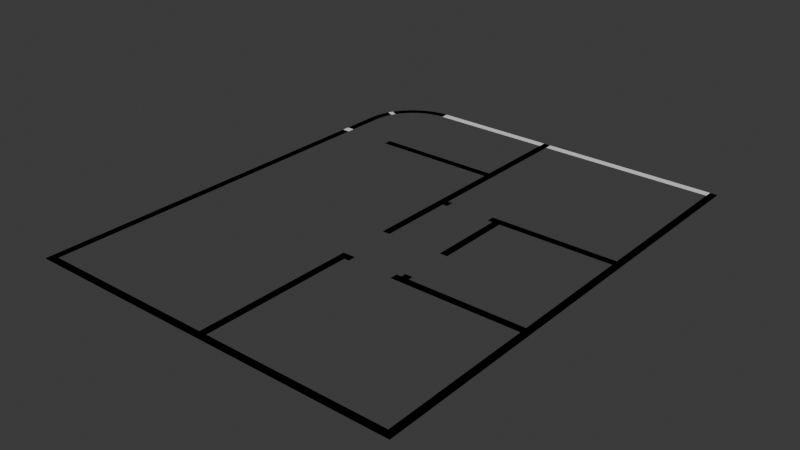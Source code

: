 # Source: Apartamento.blend  (saved by Blender 4.3.34; exported with 4.5.12 LTS)
import bpy
from mathutils import Matrix  # noqa: F401  (used for matrix-valued properties, if any)

bpy.ops.wm.read_factory_settings(use_empty=True)
scene = bpy.context.scene
scene.name = 'Scene'

# ---- collections
col_collection = bpy.data.collections.new('Collection'); scene.collection.children.link(col_collection)

# ---- world
world_world = bpy.data.worlds.new('World'); scene.world = world_world
world_world.use_nodes = True; world_world.node_tree.nodes.clear()
_N = world_world.node_tree.nodes; _L = world_world.node_tree.links
n0 = _N.new('ShaderNodeOutputWorld'); n0.name = 'World Output'; n0.location = (300, 300)
n1 = _N.new('ShaderNodeBackground'); n1.name = 'Background'; n1.location = (10, 300)
n1.inputs[0].default_value = (0.05088, 0.05088, 0.05088, 1.0)
_L.new(n1.outputs[0], n0.inputs[0])
n0.is_active_output = True
world_world.color = (0.05088, 0.05088, 0.05088)
world_world.sun_shadow_jitter_overblur = 0.0

# ---- meshes
me_plane = bpy.data.meshes.new('Plane')
me_plane.from_pydata([(-0.075, -0.075, 0.0), (0.075, -0.075, 0.0), (-0.075, 0.075, 0.0), (0.075, 0.075, 0.0), (3.575, -0.075, 0.0), (3.575, 0.075, 0.0), (3.725, -0.075, 0.0), (3.725, 0.075, 0.0), (3.575, 3.075, 0.0), (3.725, 3.075, 0.0), (3.575, 3.225, 0.0), (3.725, 3.225, 0.0), (-0.075, 3.075, 0.0), (0.075, 3.075, 0.0), (-0.075, 3.225, 0.0), (0.075, 3.225, 0.0), (0.175, 3.075, 0.0), (0.175, 3.225, 0.0), (1.175, 3.225, 0.0), (1.175, 3.075, 0.0), (1.075, 3.225, 0.0), (1.325, 3.225, 0.0), (1.325, 3.075, 0.0), (-0.075, 4.225, 0.0), (0.075, 4.225, 0.0), (1.175, 3.325, 0.0), (1.325, 3.325, 0.0), (3.575, 5.725, 0.0), (3.725, 5.725, 0.0), (3.575, 5.875, 0.0), (3.725, 5.875, 0.0), (1.325, 5.725, 0.0), (1.325, 5.875, 0.0), (1.175, 5.725, 0.0), (1.175, 5.875, 0.0), (1.175, 4.225, 0.0), (1.325, 4.225, 0.0), (1.075, 5.725, 0.0), (1.075, 5.875, 0.0), (0.175, 5.725, 0.0), (0.075, 5.725, 0.0), (0.075, 5.875, 0.0), (-0.075, 5.725, 0.0), (-0.075, 5.875, 0.0), (3.725, 9.125, 0.0), (3.725, 9.275, 0.0), (0.075, 9.275, 0.0), (-0.075, 9.275, 0.0), (-2.575, 9.125, 0.0), (-3.725, 8.125, 0.0), (-3.575, 8.125, 0.0), (-3.575, -0.075, 0.0), (-3.575, 0.075, 0.0), (-3.725, -0.075, 0.0), (-3.725, 7.213, 0.0), (-3.575, 7.363, 0.0), (0.075, 7.213, 0.0), (-0.075, 7.213, 0.0), (0.075, 7.363, 0.0), (-0.075, 7.363, 0.0), (-2.575, 7.213, 0.0), (-2.575, 7.363, 0.0), (-3.719, 8.238, 0.0), (-3.57, 8.223, 0.0), (-3.703, 8.349, 0.0), (-3.556, 8.32, 0.0), (-3.675, 8.459, 0.0), (-3.532, 8.415, 0.0), (-3.589, 8.667, 0.0), (-3.457, 8.596, 0.0), (-3.531, 8.764, 0.0), (-3.406, 8.681, 0.0), (-3.464, 8.855, 0.0), (-3.388, 8.938, 0.0), (-3.282, 8.832, 0.0), (-3.305, 9.014, 0.0), (-3.209, 8.898, 0.0), (-3.214, 9.081, 0.0), (-3.131, 8.956, 0.0), (-3.117, 9.139, 0.0), (-3.046, 9.007, 0.0), (-3.015, 9.187, 0.0), (-2.958, 9.049, 0.0), (-2.909, 9.225, 0.0), (-2.865, 9.082, 0.0), (-2.799, 9.253, 0.0), (-2.77, 9.106, 0.0), (-2.688, 9.269, 0.0), (-2.673, 9.12, 0.0), (-0.075, 0.075, 0.0), (-0.075, -0.075, 0.0), (3.575, -0.075, 0.0), (3.575, 0.075, 0.0), (3.725, -0.075, 0.0), (3.725, 0.075, 0.0), (3.725, 3.075, 0.0), (3.575, 3.075, 0.0), (3.725, 3.225, 0.0), (3.575, 3.225, 0.0), (0.075, 3.075, 0.0), (-0.075, 3.075, 0.0), (0.075, 3.225, 0.0), (-0.075, 3.225, 0.0), (0.175, 3.075, 0.0), (0.175, 3.225, 0.0), (1.325, 3.225, 0.0), (1.175, 3.225, 0.0), (1.325, 3.075, 0.0), (1.075, 3.075, 0.0), (1.175, 3.075, 0.0), (3.725, 9.275, 0.0), (3.575, 9.275, 0.0), (0.075, 4.225, 0.0), (-0.075, 4.225, 0.0), (3.725, 5.875, 0.0), (3.725, 9.125, 0.0), (1.325, 3.325, 0.0), (1.175, 3.325, 0.0), (3.725, 5.725, 0.0), (3.575, 5.725, 0.0), (3.575, 5.875, 0.0), (1.325, 5.875, 0.0), (1.325, 5.725, 0.0), (1.175, 5.875, 0.0), (1.175, 5.725, 0.0), (1.325, 4.225, 0.0), (1.175, 4.225, 0.0), (1.075, 5.725, 0.0), (1.075, 5.875, 0.0), (0.175, 5.875, 0.0), (3.575, 9.125, 0.0), (0.075, 5.875, 0.0), (0.075, 5.725, 0.0), (-0.075, 5.875, 0.0), (-0.075, 5.725, 0.0), (0.075, 9.125, 0.0), (-0.075, 9.275, 0.0), (-0.075, 9.125, 0.0), (0.075, 7.213, 0.0), (-0.075, 7.363, 0.0), (-2.575, 9.275, 0.0), (-3.575, 8.125, 0.0), (-3.575, 0.075, 0.0), (-3.575, -0.075, 0.0), (-3.725, 0.075, 0.0), (-3.725, -0.075, 0.0), (-3.575, 7.213, 0.0), (-3.725, 7.363, 0.0), (-3.725, 8.125, 0.0), (-0.075, 7.213, 0.0), (-2.575, 7.213, 0.0), (-2.575, 7.363, 0.0), (-3.719, 8.238, 0.0), (-3.57, 8.223, 0.0), (-3.703, 8.349, 0.0), (-3.556, 8.32, 0.0), (-3.675, 8.459, 0.0), (-3.532, 8.415, 0.0), (-3.637, 8.565, 0.0), (-3.499, 8.508, 0.0), (-3.531, 8.764, 0.0), (-3.406, 8.681, 0.0), (-3.348, 8.759, 0.0), (-3.388, 8.938, 0.0), (-3.282, 8.832, 0.0), (-3.305, 9.014, 0.0), (-3.209, 8.898, 0.0), (-3.214, 9.081, 0.0), (-3.131, 8.956, 0.0), (-3.117, 9.139, 0.0), (-3.046, 9.007, 0.0), (-3.015, 9.187, 0.0), (-2.958, 9.049, 0.0), (-2.909, 9.225, 0.0), (-2.865, 9.082, 0.0), (-2.799, 9.253, 0.0), (-2.77, 9.106, 0.0), (-2.688, 9.269, 0.0), (-2.673, 9.12, 0.0), (-0.475, 9.275, 0.0), (-0.475, 9.125, 0.0)], [], [(0, 2, 3, 1), (3, 5, 4, 1), (5, 7, 6, 4), (5, 8, 9, 7), (8, 10, 11, 9), (2, 12, 13, 3), (12, 14, 15, 13), (15, 17, 16, 13), (20, 18, 19, 108), (18, 21, 22, 19), (130, 111, 45, 44), (10, 8, 22, 21), (18, 25, 26, 21), (10, 27, 28, 11), (27, 29, 30, 28), (27, 31, 32, 29), (31, 33, 34, 32), (33, 37, 38, 34), (33, 31, 36, 35), (29, 130, 44, 30), (39, 40, 41, 129), (40, 42, 43, 41), (24, 23, 42, 40), (130, 135, 46, 111), (135, 137, 47, 46), (56, 58, 59, 57), (0, 51, 52, 2), (51, 53, 144, 52), (146, 55, 147, 54), (52, 144, 54, 146), (55, 50, 49, 147), (59, 61, 60, 57), (135, 58, 59, 137), (41, 43, 57, 56), (50, 63, 62, 49), (63, 65, 64, 62), (65, 67, 66, 64), (67, 159, 158, 66), (159, 69, 68, 158), (69, 71, 70, 68), (71, 162, 72, 70), (162, 74, 73, 72), (74, 76, 75, 73), (76, 78, 77, 75), (78, 80, 79, 77), (80, 82, 81, 79), (82, 84, 83, 81), (84, 86, 85, 83), (86, 88, 87, 85), (88, 48, 140, 87), (90, 1, 3, 89), (3, 1, 91, 92), (92, 91, 93, 94), (92, 94, 95, 96), (96, 95, 97, 98), (89, 3, 99, 100), (100, 99, 101, 102), (101, 99, 103, 104), (20, 108, 109, 106), (106, 109, 107, 105), (130, 115, 110, 111), (98, 105, 107, 96), (106, 105, 116, 117), (98, 97, 118, 119), (119, 118, 114, 120), (119, 120, 121, 122), (122, 121, 123, 124), (124, 123, 128, 127), (124, 126, 125, 122), (120, 114, 115, 130), (39, 129, 131, 132), (132, 131, 133, 134), (112, 132, 134, 113), (135, 46, 136, 137), (138, 149, 139, 58), (90, 89, 142, 143), (143, 142, 144, 145), (142, 146, 54, 144), (55, 147, 148, 141), (139, 149, 150, 151), (135, 137, 139, 58), (131, 138, 149, 133), (141, 148, 152, 153), (153, 152, 154, 155), (155, 154, 156, 157), (157, 156, 158, 159), (69, 68, 160, 161), (161, 160, 72, 162), (162, 72, 163, 164), (164, 163, 165, 166), (166, 165, 167, 168), (168, 167, 169, 170), (170, 169, 171, 172), (172, 171, 173, 174), (174, 173, 175, 176), (176, 175, 177, 178), (178, 177, 140, 48), (86, 84, 174, 176), (147, 49, 148), (28, 30, 114, 118), (85, 87, 177, 175), (31, 27, 119, 122), (88, 86, 176, 178), (60, 61, 151, 150), (29, 32, 121, 120), (87, 140, 177), (61, 59, 139, 151), (48, 88, 178), (57, 60, 150, 149), (137, 59, 139), (32, 34, 123, 121), (35, 36, 125, 126), (0, 1, 90), (41, 56, 138, 131), (37, 33, 124, 127), (57, 43, 133, 149), (38, 37, 127, 128), (33, 35, 126, 124), (49, 62, 152, 148), (36, 31, 122, 125), (5, 3, 92), (63, 50, 141, 153), (34, 38, 128, 123), (1, 4, 91), (6, 7, 94, 93), (62, 64, 154, 152), (130, 29, 120), (65, 63, 153, 155), (4, 6, 93, 91), (64, 66, 156, 154), (40, 39, 132), (8, 5, 92, 96), (67, 65, 155, 157), (129, 41, 131), (7, 9, 95, 94), (43, 42, 134, 133), (66, 158, 156), (159, 67, 157), (9, 11, 97, 95), (24, 40, 132, 112), (42, 23, 113, 134), (12, 2, 89, 100), (3, 13, 99), (44, 45, 110, 115), (15, 14, 102, 101), (68, 70, 160), (14, 12, 100, 102), (71, 69, 161), (16, 17, 104, 103), (70, 72, 160), (17, 15, 101, 104), (162, 71, 161), (13, 16, 103, 99), (46, 47, 136), (72, 73, 163), (58, 56, 138), (74, 162, 164), (108, 19, 109), (180, 179, 140, 48), (73, 75, 165, 163), (137, 136, 179, 180), (18, 20, 106), (76, 74, 164, 166), (50, 55, 141), (45, 111, 110), (75, 77, 167, 165), (23, 24, 112, 113), (78, 76, 166, 168), (51, 0, 90, 143), (19, 22, 107, 109), (2, 52, 142, 89), (10, 21, 105, 98), (77, 79, 169, 167), (144, 53, 145), (22, 8, 96, 107), (80, 78, 168, 170), (53, 51, 143, 145), (30, 44, 115, 114), (26, 25, 117, 116), (79, 81, 171, 169), (25, 18, 106, 117), (82, 80, 170, 172), (21, 26, 116, 105), (81, 83, 173, 171), (27, 10, 98, 119), (84, 82, 172, 174), (52, 146, 142), (11, 28, 118, 97), (83, 85, 175, 173)])
_uv = me_plane.uv_layers.new(name='UVMap')
_uv.uv.foreach_set('vector', [0.0, 0.0, 0.0, 1.0, 1.0, 1.0, 1.0, 0.0, 1.0, 1.0, 1.0, 1.0, 1.0, 0.0, 1.0, 0.0, 1.0, 1.0, 1.0, 1.0, 1.0, 0.0, 1.0, 0.0, 1.0, 1.0, 1.0, 1.0, 1.0, 1.0, 1.0, 1.0, 1.0, 1.0, 1.0, 1.0, 1.0, 1.0, 1.0, 1.0, 0.0, 1.0, 0.0, 1.0, 1.0, 1.0, 1.0, 1.0, 0.0, 1.0, 0.0, 1.0, 1.0, 1.0, 1.0, 1.0, 1.0, 1.0, 1.0, 1.0, 1.0, 1.0, 1.0, 1.0, 1.0, 1.0, 1.0, 1.0, 1.0, 1.0, 1.0, 1.0, 1.0, 1.0, 1.0, 1.0, 1.0, 1.0, 1.0, 1.0, 1.0, 1.0, 1.0, 1.0, 1.0, 1.0, 1.0, 1.0, 1.0, 1.0, 1.0, 1.0, 1.0, 1.0, 1.0, 1.0, 1.0, 1.0, 1.0, 1.0, 1.0, 1.0, 1.0, 1.0, 1.0, 1.0, 1.0, 1.0, 1.0, 1.0, 1.0, 1.0, 1.0, 1.0, 1.0, 1.0, 1.0, 1.0, 1.0, 1.0, 1.0, 1.0, 1.0, 1.0, 1.0, 1.0, 1.0, 1.0, 1.0, 1.0, 1.0, 1.0, 1.0, 1.0, 1.0, 1.0, 1.0, 1.0, 1.0, 1.0, 1.0, 1.0, 1.0, 1.0, 1.0, 1.0, 1.0, 1.0, 1.0, 1.0, 1.0, 1.0, 1.0, 1.0, 1.0, 1.0, 1.0, 1.0, 1.0, 1.0, 1.0, 1.0, 1.0, 1.0, 1.0, 1.0, 1.0, 1.0, 1.0, 1.0, 1.0, 1.0, 1.0, 1.0, 1.0, 1.0, 1.0, 1.0, 0.0, 1.0, 1.0, 1.0, 1.0, 1.0, 1.0, 1.0, 1.0, 1.0, 1.0, 1.0, 1.0, 1.0, 1.0, 1.0, 1.0, 1.0, 1.0, 1.0, 1.0, 1.0, 0.0, 0.0, 0.0, 0.0, 0.0, 0.0, 0.0, 0.0, 0.0, 0.0, 0.0, 0.0, 0.0, 1.0, 0.0, 1.0, 0.0, 0.0, 0.0, 0.0, 0.0, 1.0, 0.0, 1.0, 0.0, 0.0, 0.0, 0.0, 0.0, 0.0, 0.0, 0.0, 0.0, 1.0, 0.0, 1.0, 0.0, 0.0, 0.0, 0.0, 0.0, 0.0, 0.0, 0.0, 0.0, 0.0, 0.0, 0.0, 0.0, 0.0, 0.0, 0.0, 0.0, 0.0, 0.0, 0.0, 1.0, 1.0, 0.0, 0.0, 0.0, 0.0, 1.0, 1.0, 1.0, 1.0, 1.0, 1.0, 0.0, 0.0, 0.0, 0.0, 0.0, 0.0, 0.0, 0.0, 0.0, 0.0, 0.0, 0.0, 0.0, 0.0, 0.0, 0.0, 0.0, 0.0, 0.0, 0.0, 0.0, 0.0, 0.0, 0.0, 0.0, 0.0, 0.0, 0.0, 0.0, 0.0, 0.0, 0.0, 0.0, 0.0, 0.0, 0.0, 0.0, 0.0, 0.0, 0.0, 0.0, 0.0, 0.0, 0.0, 0.0, 0.0, 0.0, 0.0, 0.0, 0.0, 0.0, 0.0, 0.0, 0.0, 0.0, 0.0, 0.0, 0.0, 0.0, 0.0, 0.0, 0.0, 0.0, 0.0, 0.0, 0.0, 0.0, 0.0, 0.0, 0.0, 0.0, 0.0, 0.0, 0.0, 0.0, 0.0, 0.0, 0.0, 0.0, 0.0, 0.0, 0.0, 0.0, 0.0, 0.0, 0.0, 0.0, 0.0, 0.0, 0.0, 0.0, 0.0, 0.0, 0.0, 0.0, 0.0, 0.0, 0.0, 0.0, 0.0, 0.0, 0.0, 0.0, 0.0, 0.0, 0.0, 0.0, 0.0, 0.0, 0.0, 0.0, 0.0, 0.0, 0.0, 0.0, 0.0, 0.0, 0.0, 0.0, 0.0, 0.0, 0.0, 0.0, 0.0, 0.0, 0.0, 0.0, 0.0, 0.0, 0.0, 0.0, 0.0, 0.0, 0.0, 1.0, 0.0, 1.0, 1.0, 0.0, 1.0, 1.0, 1.0, 1.0, 0.0, 1.0, 0.0, 1.0, 1.0, 1.0, 1.0, 1.0, 0.0, 1.0, 0.0, 1.0, 1.0, 1.0, 1.0, 1.0, 1.0, 1.0, 1.0, 1.0, 1.0, 1.0, 1.0, 1.0, 1.0, 1.0, 1.0, 1.0, 1.0, 0.0, 1.0, 1.0, 1.0, 1.0, 1.0, 0.0, 1.0, 0.0, 1.0, 1.0, 1.0, 1.0, 1.0, 0.0, 1.0, 1.0, 1.0, 1.0, 1.0, 1.0, 1.0, 1.0, 1.0, 1.0, 1.0, 1.0, 1.0, 1.0, 1.0, 1.0, 1.0, 1.0, 1.0, 1.0, 1.0, 1.0, 1.0, 1.0, 1.0, 1.0, 1.0, 1.0, 1.0, 1.0, 1.0, 1.0, 1.0, 1.0, 1.0, 1.0, 1.0, 1.0, 1.0, 1.0, 1.0, 1.0, 1.0, 1.0, 1.0, 1.0, 1.0, 1.0, 1.0, 1.0, 1.0, 1.0, 1.0, 1.0, 1.0, 1.0, 1.0, 1.0, 1.0, 1.0, 1.0, 1.0, 1.0, 1.0, 1.0, 1.0, 1.0, 1.0, 1.0, 1.0, 1.0, 1.0, 1.0, 1.0, 1.0, 1.0, 1.0, 1.0, 1.0, 1.0, 1.0, 1.0, 1.0, 1.0, 1.0, 1.0, 1.0, 1.0, 1.0, 1.0, 1.0, 1.0, 1.0, 1.0, 1.0, 1.0, 1.0, 1.0, 1.0, 1.0, 1.0, 1.0, 1.0, 1.0, 1.0, 1.0, 1.0, 1.0, 1.0, 1.0, 1.0, 1.0, 1.0, 1.0, 1.0, 1.0, 1.0, 1.0, 1.0, 1.0, 1.0, 1.0, 1.0, 1.0, 1.0, 1.0, 1.0, 0.0, 1.0, 1.0, 1.0, 1.0, 1.0, 1.0, 1.0, 1.0, 1.0, 0.0, 0.0, 0.0, 0.0, 0.0, 0.0, 0.0, 0.0, 0.0, 0.0, 0.0, 1.0, 0.0, 1.0, 0.0, 0.0, 0.0, 0.0, 0.0, 1.0, 0.0, 1.0, 0.0, 0.0, 0.0, 1.0, 0.0, 0.0, 0.0, 0.0, 0.0, 1.0, 0.0, 0.0, 0.0, 0.0, 0.0, 0.0, 0.0, 0.0, 0.0, 0.0, 0.0, 0.0, 0.0, 0.0, 0.0, 0.0, 1.0, 1.0, 1.0, 1.0, 0.0, 0.0, 0.0, 0.0, 1.0, 1.0, 0.0, 0.0, 0.0, 0.0, 1.0, 1.0, 0.0, 0.0, 0.0, 0.0, 0.0, 0.0, 0.0, 0.0, 0.0, 0.0, 0.0, 0.0, 0.0, 0.0, 0.0, 0.0, 0.0, 0.0, 0.0, 0.0, 0.0, 0.0, 0.0, 0.0, 0.0, 0.0, 0.0, 0.0, 0.0, 0.0, 0.0, 0.0, 0.0, 0.0, 0.0, 0.0, 0.0, 0.0, 0.0, 0.0, 0.0, 0.0, 0.0, 0.0, 0.0, 0.0, 0.0, 0.0, 0.0, 0.0, 0.0, 0.0, 0.0, 0.0, 0.0, 0.0, 0.0, 0.0, 0.0, 0.0, 0.0, 0.0, 0.0, 0.0, 0.0, 0.0, 0.0, 0.0, 0.0, 0.0, 0.0, 0.0, 0.0, 0.0, 0.0, 0.0, 0.0, 0.0, 0.0, 0.0, 0.0, 0.0, 0.0, 0.0, 0.0, 0.0, 0.0, 0.0, 0.0, 0.0, 0.0, 0.0, 0.0, 0.0, 0.0, 0.0, 0.0, 0.0, 0.0, 0.0, 0.0, 0.0, 0.0, 0.0, 0.0, 0.0, 0.0, 0.0, 0.0, 0.0, 0.0, 0.0, 0.0, 0.0, 0.0, 0.0, 0.0, 0.0, 0.0, 0.0, 0.0, 0.0, 0.0, 0.0, 0.0, 0.0, 0.0, 0.0, 0.0, 0.0, 0.0, 0.0, 0.0, 0.0, 1.0, 1.0, 1.0, 1.0, 1.0, 1.0, 1.0, 1.0, 0.0, 0.0, 0.0, 0.0, 0.0, 0.0, 0.0, 0.0, 1.0, 1.0, 1.0, 1.0, 1.0, 1.0, 1.0, 1.0, 0.0, 0.0, 0.0, 0.0, 0.0, 0.0, 0.0, 0.0, 0.0, 0.0, 0.0, 0.0, 0.0, 0.0, 0.0, 0.0, 1.0, 1.0, 1.0, 1.0, 1.0, 1.0, 1.0, 1.0, 0.0, 0.0, 0.0, 0.0, 0.0, 0.0, 0.0, 0.0, 0.0, 0.0, 0.0, 0.0, 0.0, 0.0, 0.0, 0.0, 0.0, 0.0, 0.0, 0.0, 0.0, 0.0, 0.0, 0.0, 0.0, 0.0, 0.0, 0.0, 1.0, 1.0, 0.0, 0.0, 0.0, 0.0, 1.0, 1.0, 1.0, 1.0, 1.0, 1.0, 1.0, 1.0, 1.0, 1.0, 1.0, 1.0, 1.0, 1.0, 1.0, 1.0, 0.0, 0.0, 1.0, 0.0, 0.0, 0.0, 1.0, 1.0, 0.0, 0.0, 0.0, 0.0, 1.0, 1.0, 1.0, 1.0, 1.0, 1.0, 1.0, 1.0, 1.0, 1.0, 0.0, 0.0, 1.0, 1.0, 1.0, 1.0, 0.0, 0.0, 1.0, 1.0, 1.0, 1.0, 1.0, 1.0, 1.0, 1.0, 1.0, 1.0, 1.0, 1.0, 1.0, 1.0, 1.0, 1.0, 0.0, 0.0, 0.0, 0.0, 0.0, 0.0, 0.0, 0.0, 1.0, 1.0, 1.0, 1.0, 1.0, 1.0, 1.0, 1.0, 1.0, 1.0, 1.0, 1.0, 1.0, 1.0, 0.0, 0.0, 0.0, 0.0, 0.0, 0.0, 0.0, 0.0, 1.0, 1.0, 1.0, 1.0, 1.0, 1.0, 1.0, 1.0, 1.0, 0.0, 1.0, 0.0, 1.0, 0.0, 1.0, 0.0, 1.0, 1.0, 1.0, 1.0, 1.0, 0.0, 0.0, 0.0, 0.0, 0.0, 0.0, 0.0, 0.0, 0.0, 1.0, 1.0, 1.0, 1.0, 1.0, 1.0, 0.0, 0.0, 0.0, 0.0, 0.0, 0.0, 0.0, 0.0, 1.0, 0.0, 1.0, 0.0, 1.0, 0.0, 1.0, 0.0, 0.0, 0.0, 0.0, 0.0, 0.0, 0.0, 0.0, 0.0, 1.0, 1.0, 1.0, 1.0, 1.0, 1.0, 1.0, 1.0, 1.0, 1.0, 1.0, 1.0, 1.0, 1.0, 0.0, 0.0, 0.0, 0.0, 0.0, 0.0, 0.0, 0.0, 1.0, 1.0, 1.0, 1.0, 1.0, 1.0, 1.0, 1.0, 1.0, 1.0, 1.0, 1.0, 1.0, 1.0, 1.0, 1.0, 1.0, 1.0, 1.0, 1.0, 1.0, 1.0, 0.0, 0.0, 0.0, 0.0, 0.0, 0.0, 0.0, 0.0, 0.0, 0.0, 0.0, 0.0, 1.0, 1.0, 1.0, 1.0, 1.0, 1.0, 1.0, 1.0, 1.0, 1.0, 1.0, 1.0, 1.0, 1.0, 1.0, 1.0, 1.0, 1.0, 0.0, 1.0, 0.0, 1.0, 1.0, 1.0, 0.0, 1.0, 0.0, 1.0, 0.0, 1.0, 0.0, 1.0, 1.0, 1.0, 1.0, 1.0, 1.0, 1.0, 1.0, 1.0, 1.0, 1.0, 1.0, 1.0, 1.0, 1.0, 1.0, 1.0, 0.0, 1.0, 0.0, 1.0, 1.0, 1.0, 0.0, 0.0, 0.0, 0.0, 0.0, 0.0, 0.0, 1.0, 0.0, 1.0, 0.0, 1.0, 0.0, 1.0, 0.0, 0.0, 0.0, 0.0, 0.0, 0.0, 1.0, 1.0, 1.0, 1.0, 1.0, 1.0, 1.0, 1.0, 0.0, 0.0, 0.0, 0.0, 0.0, 0.0, 1.0, 1.0, 1.0, 1.0, 1.0, 1.0, 1.0, 1.0, 0.0, 0.0, 0.0, 0.0, 0.0, 0.0, 1.0, 1.0, 1.0, 1.0, 1.0, 1.0, 1.0, 1.0, 1.0, 1.0, 1.0, 1.0, 1.0, 1.0, 0.0, 0.0, 0.0, 0.0, 0.0, 0.0, 0.0, 0.0, 0.0, 0.0, 0.0, 0.0, 0.0, 0.0, 0.0, 0.0, 0.0, 0.0, 1.0, 1.0, 1.0, 1.0, 1.0, 1.0, 1.0, 1.0, 1.0, 1.0, 0.0, 0.0, 0.0, 0.0, 0.0, 0.0, 0.0, 0.0, 0.0, 0.0, 0.0, 0.0, 1.0, 1.0, 1.0, 1.0, 1.0, 1.0, 1.0, 1.0, 1.0, 1.0, 1.0, 1.0, 1.0, 1.0, 0.0, 0.0, 0.0, 0.0, 0.0, 0.0, 0.0, 0.0, 0.0, 0.0, 0.0, 0.0, 0.0, 0.0, 1.0, 1.0, 1.0, 1.0, 1.0, 1.0, 0.0, 0.0, 0.0, 0.0, 0.0, 0.0, 0.0, 0.0, 0.0, 1.0, 1.0, 1.0, 1.0, 1.0, 0.0, 1.0, 0.0, 0.0, 0.0, 0.0, 0.0, 0.0, 0.0, 0.0, 0.0, 0.0, 0.0, 0.0, 0.0, 0.0, 0.0, 0.0, 1.0, 1.0, 1.0, 1.0, 1.0, 1.0, 1.0, 1.0, 0.0, 1.0, 0.0, 1.0, 0.0, 1.0, 0.0, 1.0, 1.0, 1.0, 1.0, 1.0, 1.0, 1.0, 1.0, 1.0, 0.0, 0.0, 0.0, 0.0, 0.0, 0.0, 0.0, 0.0, 0.0, 1.0, 0.0, 0.0, 0.0, 0.0, 1.0, 1.0, 1.0, 1.0, 1.0, 1.0, 1.0, 1.0, 0.0, 0.0, 0.0, 0.0, 0.0, 0.0, 0.0, 0.0, 0.0, 0.0, 0.0, 0.0, 0.0, 0.0, 0.0, 0.0, 1.0, 1.0, 1.0, 1.0, 1.0, 1.0, 1.0, 1.0, 1.0, 1.0, 1.0, 1.0, 1.0, 1.0, 1.0, 1.0, 0.0, 0.0, 0.0, 0.0, 0.0, 0.0, 0.0, 0.0, 1.0, 1.0, 1.0, 1.0, 1.0, 1.0, 1.0, 1.0, 0.0, 0.0, 0.0, 0.0, 0.0, 0.0, 0.0, 0.0, 1.0, 1.0, 1.0, 1.0, 1.0, 1.0, 1.0, 1.0, 0.0, 0.0, 0.0, 0.0, 0.0, 0.0, 0.0, 0.0, 1.0, 1.0, 1.0, 1.0, 1.0, 1.0, 1.0, 1.0, 0.0, 0.0, 0.0, 0.0, 0.0, 0.0, 0.0, 0.0, 0.0, 1.0, 0.0, 0.0, 0.0, 1.0, 1.0, 1.0, 1.0, 1.0, 1.0, 1.0, 1.0, 1.0, 0.0, 0.0, 0.0, 0.0, 0.0, 0.0, 0.0, 0.0])
me_plane.update()

# ---- objects
ob_plane = bpy.data.objects.new('Plane', me_plane)

# ---- transforms, parenting, visibility, modifiers, constraints
ob_plane.location = (0.0, 0.0, 0.0)

# ---- collection membership
col_collection.objects.link(ob_plane)

# ---- scene / render settings (as saved in the file)
scene.frame_start = 1; scene.frame_end = 250; scene.frame_set(0)
scene.render.engine = 'BLENDER_EEVEE_NEXT'
bpy.context.view_layer.update()

# ---- added for rendering (the .blend has no active camera and no usable light): camera, sun
cam_auto = bpy.data.cameras.new('AutoCamera')
cam_auto.lens = 50.0
cam_auto.sensor_width = 36.0
cam_auto.clip_end = 1000.0
ob_auto_camera = bpy.data.objects.new('AutoCamera', cam_auto)
scene.collection.objects.link(ob_auto_camera)
ob_auto_camera.location = (11.0612, -8.67341, 8.84894)
ob_auto_camera.rotation_euler = (1.09748, -7.21219e-08, 0.694738)
scene.camera = ob_auto_camera
light_auto_sun = bpy.data.lights.new('AutoSun', 'SUN')
light_auto_sun.energy = 3.0
light_auto_sun.angle = 0.0523599
ob_auto_sun = bpy.data.objects.new('AutoSun', light_auto_sun)
scene.collection.objects.link(ob_auto_sun)
ob_auto_sun.rotation_euler = (0.872665, 0.174533, 0.523599)
bpy.context.view_layer.update()
